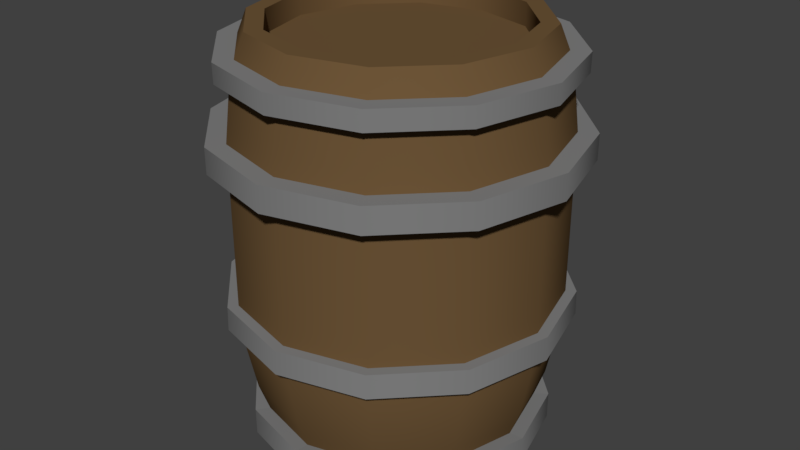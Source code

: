 # Source: Barrel.blend  (saved by Blender 2.78.0; exported with 4.5.12 LTS)
import bpy
from mathutils import Matrix  # noqa: F401  (used for matrix-valued properties, if any)

bpy.ops.wm.read_factory_settings(use_empty=True)
scene = bpy.context.scene
scene.name = 'Scene'

# ---- collections
col_collection_1 = bpy.data.collections.new('Collection 1'); scene.collection.children.link(col_collection_1)

# ---- materials (node trees are filled in below, after node groups)
mat_metal = bpy.data.materials.new('Metal')
mat_metal.alpha_threshold = 0.0
mat_metal.use_transparent_shadow = False
mat_metal.diffuse_color = (0.2203, 0.2203, 0.2203, 1.0)
mat_metal.roughness = 0.5
mat_metal.specular_intensity = 1.0
mat_metal.line_color = (0.0, 0.0, 0.0, 1.0)
mat_madeira = bpy.data.materials.new('Madeira')
mat_madeira.alpha_threshold = 0.0
mat_madeira.use_transparent_shadow = False
mat_madeira.diffuse_color = (0.1523, 0.08988, 0.03858, 1.0)
mat_madeira.roughness = 0.5
mat_madeira.specular_intensity = 0.161

# ---- material node trees

# ---- world
world_world = bpy.data.worlds.new('World'); scene.world = world_world
world_world.color = (0.05088, 0.05088, 0.05088)
world_world.use_sun_shadow = False
world_world.sun_shadow_jitter_overblur = 0.0
world_world.cycles.sampling_method = 'MANUAL'

# ---- meshes
me_circle = bpy.data.meshes.new('Circle')
me_circle.from_pydata([(0.342, -0.1974, 0.3464), (0.3949, -1.622e-07, 0.3464), (-0.342, 0.1974, 0.3464), (-0.1974, 0.342, 0.3464), (-6.375e-08, -0.3949, 0.3464), (-0.342, -0.1974, 0.3464), (0.342, 0.1974, 0.3464), (0.1974, -0.342, 0.3464), (-0.1974, -0.342, 0.3464), (0.1974, 0.342, 0.3464), (-0.3949, 4.122e-09, 0.3464), (-4.131e-09, 0.3949, 0.3464), (0.1407, 0.2438, 0.8969), (0.2438, 0.1407, 0.8969), (0.2815, -1.256e-07, 0.8969), (0.2438, -0.1407, 0.8969), (0.1407, -0.2438, 0.8969), (-4.404e-08, -0.2815, 0.8969), (-0.1407, -0.2438, 0.8969), (-0.2438, -0.1407, 0.8969), (-0.2815, -7.072e-09, 0.8969), (-0.2438, 0.1407, 0.8969), (-0.1407, 0.2438, 0.8969), (-1.535e-09, 0.2815, 0.8969), (-1.535e-09, 0.2815, 0.9492), (-0.1407, 0.2438, 0.9492), (-0.2438, 0.1407, 0.9492), (-0.2815, -7.072e-09, 0.9492), (-0.2438, -0.1407, 0.9492), (-0.1407, -0.2438, 0.9492), (-4.404e-08, -0.2815, 0.9492), (0.1407, -0.2438, 0.9492), (0.2438, -0.1407, 0.9492), (0.2815, -1.256e-07, 0.9492), (0.2438, 0.1407, 0.9492), (0.1407, 0.2438, 0.9492), (0.1852, 0.3208, 0.7227), (-0.1852, -0.3208, 0.7227), (-0.3208, -0.1852, 0.7227), (0.1852, -0.3208, 0.7227), (-5.952e-08, -0.3705, 0.7227), (-0.1852, 0.3208, 0.7227), (-0.3208, 0.1852, 0.7227), (0.3705, -1.546e-07, 0.7227), (0.3208, -0.1852, 0.7227), (-0.3705, 1.401e-09, 0.7227), (0.3208, 0.1852, 0.7227), (-3.583e-09, 0.3705, 0.7227), (-3.583e-09, 0.3705, 0.3464), (-0.3705, 1.401e-09, 0.3464), (0.1852, 0.3208, 0.3464), (-0.1852, -0.3208, 0.3464), (0.1852, -0.3208, 0.3464), (0.3208, 0.1852, 0.3464), (-0.3208, -0.1852, 0.3464), (-5.952e-08, -0.3705, 0.3464), (-0.1852, 0.3208, 0.3464), (-0.3208, 0.1852, 0.3464), (0.3705, -1.546e-07, 0.3464), (0.3208, -0.1852, 0.3464), (0.1607, 0.2783, 0.9492), (0.2783, 0.1607, 0.9492), (0.3213, -1.387e-07, 0.9492), (0.2783, -0.1607, 0.9492), (0.1607, -0.2783, 0.9492), (-4.986e-08, -0.3213, 0.9492), (-0.1607, -0.2783, 0.9492), (-0.2783, -0.1607, 0.9492), (-0.3213, -3.304e-09, 0.9492), (-0.2783, 0.1607, 0.9492), (-0.1607, 0.2783, 0.9492), (-1.336e-09, 0.3213, 0.9492), (-3.036e-09, 0.3556, 0.8506), (-0.1778, 0.3079, 0.8506), (-0.3079, 0.1778, 0.8506), (-0.3556, 2.174e-10, 0.8506), (-0.3079, -0.1778, 0.8506), (-0.1778, -0.3079, 0.8506), (-5.673e-08, -0.3556, 0.8506), (0.1778, -0.3079, 0.8506), (0.3079, -0.1778, 0.8506), (0.3556, -1.496e-07, 0.8506), (0.3079, 0.1778, 0.8506), (0.1778, 0.3079, 0.8506), (0.1801, 0.312, 0.2353), (0.312, 0.1801, 0.2353), (0.3603, -1.509e-07, 0.2353), (0.312, -0.1801, 0.2353), (0.1801, -0.312, 0.2353), (-5.768e-08, -0.3603, 0.2353), (-0.1801, -0.312, 0.2353), (-0.312, -0.1801, 0.2353), (-0.3603, 8.629e-10, 0.2353), (-0.312, 0.1801, 0.2353), (-0.1801, 0.312, 0.2353), (-3.279e-09, 0.3603, 0.2353), (-2.39e-09, 0.3387, 0.1278), (-0.1694, 0.2934, 0.1278), (-0.2934, 0.1694, 0.1278), (-0.3387, -1.443e-09, 0.1278), (-0.2934, -0.1694, 0.1278), (-0.1694, -0.2934, 0.1278), (-5.354e-08, -0.3387, 0.1278), (0.1694, -0.2934, 0.1278), (0.2934, -0.1694, 0.1278), (0.3387, -1.441e-07, 0.1278), (0.2934, 0.1694, 0.1278), (0.1694, 0.2934, 0.1278), (0.1579, 0.2735, 0.06252), (0.2735, 0.1579, 0.06252), (0.3158, -1.367e-07, 0.06252), (0.2735, -0.1579, 0.06252), (0.1579, -0.2735, 0.06252), (-5.001e-08, -0.3158, 0.06252), (-0.1579, -0.2735, 0.06252), (-0.2735, -0.1579, 0.06252), (-0.3158, -3.708e-09, 0.06252), (-0.2735, 0.1579, 0.06252), (-0.1579, 0.2735, 0.06252), (-2.328e-09, 0.3158, 0.06252), (-0.3151, 0.1819, 0.2879), (-5.833e-08, -0.3639, 0.2879), (0.3151, -0.1819, 0.2879), (-0.1819, -0.3151, 0.2879), (0.1819, 0.3151, 0.2879), (-0.1819, 0.3151, 0.2879), (0.3639, -1.522e-07, 0.2879), (-0.3151, -0.1819, 0.2879), (0.3151, 0.1819, 0.2879), (0.1819, -0.3151, 0.2879), (-0.3639, 1.053e-09, 0.2879), (-3.386e-09, 0.3639, 0.2879), (0.1852, 0.3208, 0.6627), (-0.1852, 0.3208, 0.6627), (0.3705, -1.546e-07, 0.6627), (-0.1852, -0.3208, 0.6627), (-3.583e-09, 0.3705, 0.6627), (0.3208, 0.1852, 0.6627), (-0.3705, 1.401e-09, 0.6627), (-5.952e-08, -0.3705, 0.6627), (-0.3208, 0.1852, 0.6627), (0.3208, -0.1852, 0.6627), (0.1852, -0.3208, 0.6627), (-0.3208, -0.1852, 0.6627), (-0.2971, 0.1715, 0.8958), (-0.343, -1.074e-09, 0.8958), (-5.421e-08, -0.343, 0.8958), (0.2971, 0.1715, 0.8958), (-0.2971, -0.1715, 0.8958), (0.1715, 0.2971, 0.8958), (-0.1715, -0.2971, 0.8958), (0.2971, -0.1715, 0.8958), (0.343, -1.456e-07, 0.8958), (-2.412e-09, 0.343, 0.8958), (0.1715, -0.2971, 0.8958), (-0.1715, 0.2971, 0.8958), (-3.848e-09, 0.3863, 0.8506), (-0.1932, 0.3346, 0.8506), (-0.3346, 0.1932, 0.8506), (-0.3863, 3.618e-09, 0.8506), (-0.3346, -0.1932, 0.8506), (-0.1932, -0.3346, 0.8506), (-6.218e-08, -0.3863, 0.8506), (0.1932, -0.3346, 0.8506), (0.3346, -0.1932, 0.8506), (0.3863, -1.591e-07, 0.8506), (0.3346, 0.1932, 0.8506), (0.1932, 0.3346, 0.8506), (-0.3351, 0.1935, 0.8958), (-0.3869, 3.27e-09, 0.8958), (-6.22e-08, -0.3869, 0.8958), (0.3351, 0.1935, 0.8958), (-0.3351, -0.1935, 0.8958), (0.1935, 0.3351, 0.8958), (-0.1935, -0.3351, 0.8958), (0.3351, -0.1935, 0.8958), (0.3869, -1.597e-07, 0.8958), (-3.777e-09, 0.3869, 0.8958), (0.1935, -0.3351, 0.8958), (-0.1935, 0.3351, 0.8958), (-3.122e-09, 0.3497, 0.002327), (-0.1749, 0.3029, 0.002327), (-0.3029, 0.1749, 0.002327), (-0.3497, -3.598e-10, 0.002327), (-0.3029, -0.1749, 0.002327), (-0.1749, -0.3029, 0.002327), (-5.593e-08, -0.3497, 0.002327), (0.1749, -0.3029, 0.002327), (0.3029, -0.1749, 0.002327), (0.3497, -1.477e-07, 0.002327), (0.3029, 0.1749, 0.002327), (0.1749, 0.3029, 0.002327), (0.175, 0.3031, 0.06562), (0.3031, 0.175, 0.06562), (0.35, -1.474e-07, 0.06562), (0.3031, -0.175, 0.06562), (0.175, -0.3031, 0.06562), (-5.545e-08, -0.35, 0.06562), (-0.175, -0.3031, 0.06562), (-0.3031, -0.175, 0.06562), (-0.35, 5.14e-11, 0.06562), (-0.3031, 0.175, 0.06562), (-0.175, 0.3031, 0.06562), (-2.594e-09, 0.35, 0.06562), (-0.3432, 0.1981, 0.2899), (-6.406e-08, -0.3963, 0.2899), (0.3432, -0.1981, 0.2899), (-0.1981, -0.3432, 0.2899), (0.1981, 0.3432, 0.2899), (-0.1981, 0.3432, 0.2899), (0.3963, -1.62e-07, 0.2899), (-0.3432, -0.1981, 0.2899), (0.3432, 0.1981, 0.2899), (0.1981, -0.3432, 0.2899), (-0.3963, 4.938e-09, 0.2899), (-4.221e-09, 0.3963, 0.2899), (0.2074, 0.3593, 0.7227), (-0.2074, -0.3593, 0.7227), (-0.3593, -0.2074, 0.7227), (0.2074, -0.3593, 0.7227), (-6.723e-08, -0.4149, 0.7227), (-0.2074, 0.3593, 0.7227), (-0.3593, 0.2074, 0.7227), (0.4149, -1.69e-07, 0.7227), (0.3593, -0.2074, 0.7227), (-0.4149, 5.794e-09, 0.7227), (0.3593, 0.2074, 0.7227), (-4.59e-09, 0.4149, 0.7227), (0.2074, 0.3593, 0.6627), (-0.2074, 0.3593, 0.6627), (0.4149, -1.69e-07, 0.6627), (-0.2074, -0.3593, 0.6627), (-4.59e-09, 0.4149, 0.6627), (0.3593, 0.2074, 0.6627), (-0.4149, 5.794e-09, 0.6627), (-6.723e-08, -0.4149, 0.6627), (-0.3593, 0.2074, 0.6627), (0.3593, -0.2074, 0.6627), (0.2074, -0.3593, 0.6627), (-0.3593, -0.2074, 0.6627), (-3.122e-09, 0.3497, 0.002327), (-0.1749, 0.3029, 0.002327), (-0.3029, 0.1749, 0.002327), (-0.3497, -3.598e-10, 0.002327), (-0.3029, -0.1749, 0.002327), (-0.1749, -0.3029, 0.002327), (-5.593e-08, -0.3497, 0.002327), (0.1749, -0.3029, 0.002327), (0.3029, -0.1749, 0.002327), (0.3497, -1.477e-07, 0.002327), (0.3029, 0.1749, 0.002327), (0.1749, 0.3029, 0.002327), (-1.541e-09, 0.3117, 0.002327), (-0.1558, 0.2699, 0.002327), (-0.2699, 0.1558, 0.002327), (-0.3117, -3.906e-09, 0.002327), (-0.2699, -0.1558, 0.002327), (-0.1558, -0.2699, 0.002327), (-4.86e-08, -0.3117, 0.002327), (0.1558, -0.2699, 0.002327), (0.2699, -0.1558, 0.002327), (0.3117, -1.352e-07, 0.002327), (0.2699, 0.1558, 0.002327), (0.1558, 0.2699, 0.002327)], [], [(207, 8, 5, 211), (31, 16, 17, 30), (25, 22, 23, 24), (33, 14, 15, 32), (28, 19, 20, 27), (35, 12, 13, 34), (29, 18, 19, 28), (22, 21, 20, 19, 18, 17, 16, 15, 14, 13, 12, 23), (27, 20, 21, 26), (67, 28, 27, 68), (32, 15, 16, 31), (34, 13, 14, 33), (30, 17, 18, 29), (26, 21, 22, 25), (60, 35, 34, 61), (70, 25, 24, 71), (61, 34, 33, 62), (65, 30, 29, 66), (64, 31, 30, 65), (24, 23, 12, 35), (66, 29, 28, 67), (45, 42, 222, 225), (71, 24, 35, 60), (68, 27, 26, 69), (63, 32, 31, 64), (69, 26, 25, 70), (136, 133, 229, 232), (133, 140, 236, 229), (37, 38, 218, 217), (141, 134, 230, 237), (41, 47, 227, 221), (135, 139, 235, 231), (47, 36, 216, 227), (139, 142, 238, 235), (48, 50, 9, 11), (38, 45, 225, 218), (44, 39, 219, 224), (137, 132, 228, 233), (129, 122, 206, 213), (130, 127, 211, 214), (54, 49, 10, 5), (120, 130, 214, 204), (59, 52, 7, 0), (131, 125, 209, 215), (55, 51, 8, 4), (125, 120, 204, 209), (144, 69, 70, 155), (122, 126, 210, 206), (123, 121, 205, 207), (57, 56, 3, 2), (150, 66, 67, 148), (153, 71, 60, 149), (148, 67, 68, 145), (145, 68, 69, 144), (151, 63, 64, 154), (152, 62, 63, 151), (154, 64, 65, 146), (62, 33, 32, 63), (147, 61, 62, 152), (37, 77, 76, 38), (149, 60, 61, 147), (146, 65, 66, 150), (40, 78, 77, 37), (39, 79, 78, 40), (42, 74, 73, 41), (46, 82, 81, 43), (38, 76, 75, 45), (41, 73, 72, 47), (44, 80, 79, 39), (45, 75, 74, 42), (155, 70, 71, 153), (43, 81, 80, 44), (107, 84, 85, 106), (36, 83, 82, 46), (105, 86, 87, 104), (103, 88, 89, 102), (96, 95, 84, 107), (104, 87, 88, 103), (98, 93, 94, 97), (102, 89, 90, 101), (106, 85, 86, 105), (101, 90, 91, 100), (47, 72, 83, 36), (97, 94, 95, 96), (110, 105, 104, 111), (100, 91, 92, 99), (109, 106, 105, 110), (114, 101, 100, 115), (112, 103, 102, 113), (113, 102, 101, 114), (115, 100, 99, 116), (108, 107, 106, 109), (117, 98, 97, 118), (116, 99, 98, 117), (111, 104, 103, 112), (99, 92, 93, 98), (119, 96, 107, 108), (111, 112, 196, 195), (118, 119, 203, 202), (110, 111, 195, 194), (117, 118, 202, 201), (116, 117, 201, 200), (108, 109, 193, 192), (119, 108, 192, 203), (109, 110, 194, 193), (114, 115, 199, 198), (113, 114, 198, 197), (115, 116, 200, 199), (112, 113, 197, 196), (118, 97, 96, 119), (86, 126, 122, 87), (94, 125, 131, 95), (91, 127, 130, 92), (85, 128, 126, 86), (95, 131, 124, 84), (84, 124, 128, 85), (88, 129, 121, 89), (89, 121, 123, 90), (93, 120, 125, 94), (92, 130, 120, 93), (87, 122, 129, 88), (90, 123, 127, 91), (58, 134, 141, 59), (56, 133, 136, 48), (54, 143, 138, 49), (53, 137, 134, 58), (48, 136, 132, 50), (50, 132, 137, 53), (52, 142, 139, 55), (55, 139, 135, 51), (57, 140, 133, 56), (49, 138, 140, 57), (59, 141, 142, 52), (51, 135, 143, 54), (81, 82, 166, 165), (151, 154, 178, 175), (72, 73, 157, 156), (75, 76, 160, 159), (76, 77, 161, 160), (152, 151, 175, 176), (79, 80, 164, 163), (73, 74, 158, 157), (154, 146, 170, 178), (144, 155, 179, 168), (74, 75, 159, 158), (147, 152, 176, 171), (157, 179, 177, 156), (162, 170, 174, 161), (167, 173, 171, 166), (166, 171, 176, 165), (163, 178, 170, 162), (165, 176, 175, 164), (164, 175, 178, 163), (159, 169, 168, 158), (160, 172, 169, 159), (156, 177, 173, 167), (161, 174, 172, 160), (158, 168, 179, 157), (82, 83, 167, 166), (145, 144, 168, 169), (155, 153, 177, 179), (80, 81, 165, 164), (148, 145, 169, 172), (146, 150, 174, 170), (78, 79, 163, 162), (153, 149, 173, 177), (149, 147, 171, 173), (77, 78, 162, 161), (83, 72, 156, 167), (150, 148, 172, 174), (185, 184, 244, 245), (191, 192, 193, 190), (186, 197, 198, 185), (189, 194, 195, 188), (185, 198, 199, 184), (182, 201, 202, 181), (180, 203, 192, 191), (190, 193, 194, 189), (184, 199, 200, 183), (187, 196, 197, 186), (188, 195, 196, 187), (181, 202, 203, 180), (183, 200, 201, 182), (206, 0, 7, 213), (214, 10, 2, 204), (204, 2, 3, 209), (205, 4, 8, 207), (213, 7, 4, 205), (208, 9, 6, 212), (215, 11, 9, 208), (212, 6, 1, 210), (211, 5, 10, 214), (209, 3, 11, 215), (210, 1, 0, 206), (126, 128, 212, 210), (127, 123, 207, 211), (56, 48, 11, 3), (124, 131, 215, 208), (51, 54, 5, 8), (49, 57, 2, 10), (128, 124, 208, 212), (52, 55, 4, 7), (58, 59, 0, 1), (50, 53, 6, 9), (121, 129, 213, 205), (53, 58, 1, 6), (231, 217, 218, 239), (237, 224, 219, 238), (234, 225, 222, 236), (236, 222, 221, 229), (235, 220, 217, 231), (238, 219, 220, 235), (228, 216, 226, 233), (232, 227, 216, 228), (233, 226, 223, 230), (239, 218, 225, 234), (229, 221, 227, 232), (230, 223, 224, 237), (39, 40, 220, 219), (140, 138, 234, 236), (138, 143, 239, 234), (43, 44, 224, 223), (36, 46, 226, 216), (46, 43, 223, 226), (142, 141, 237, 238), (134, 137, 233, 230), (42, 41, 221, 222), (143, 135, 231, 239), (132, 136, 232, 228), (40, 37, 217, 220), (244, 243, 255, 256), (180, 191, 251, 240), (182, 181, 241, 242), (189, 188, 248, 249), (186, 185, 245, 246), (183, 182, 242, 243), (190, 189, 249, 250), (187, 186, 246, 247), (184, 183, 243, 244), (191, 190, 250, 251), (181, 180, 240, 241), (188, 187, 247, 248), (253, 252, 263, 262, 261, 260, 259, 258, 257, 256, 255, 254), (251, 250, 262, 263), (241, 240, 252, 253), (248, 247, 259, 260), (245, 244, 256, 257), (240, 251, 263, 252), (242, 241, 253, 254), (249, 248, 260, 261), (246, 245, 257, 258), (243, 242, 254, 255), (250, 249, 261, 262), (247, 246, 258, 259)])
me_circle.polygons.foreach_set('use_smooth', [1, 1, 1, 1, 1, 1, 1, 1, 1, 1, 1, 1, 1, 1, 1, 1, 1, 1, 1, 1, 1, 0, 1, 1, 1, 1, 0, 0, 0, 0, 0, 0, 0, 0, 0, 0, 0, 0, 0, 0, 0, 0, 0, 0, 0, 0, 1, 0, 0, 0, 1, 1, 1, 1, 1, 1, 1, 1, 1, 1, 1, 1, 1, 1, 1, 1, 1, 1, 1, 1, 1, 1, 1, 1, 1, 1, 1, 1, 1, 1, 1, 1, 1, 1, 1, 1, 1, 1, 1, 1, 1, 1, 1, 1, 1, 1, 1, 0, 0, 0, 0, 0, 0, 0, 0, 0, 0, 0, 0, 1, 1, 1, 1, 1, 1, 1, 1, 1, 1, 1, 1, 1, 1, 1, 1, 1, 1, 1, 1, 1, 1, 1, 1, 1, 0, 0, 0, 0, 0, 0, 0, 0, 0, 0, 0, 0, 1, 1, 1, 1, 1, 1, 1, 1, 1, 1, 1, 1, 0, 0, 0, 0, 0, 0, 0, 0, 0, 0, 0, 0, 0, 1, 1, 1, 1, 1, 1, 1, 1, 1, 1, 1, 1, 1, 1, 1, 1, 1, 1, 1, 1, 1, 1, 1, 0, 0, 0, 0, 0, 0, 0, 0, 0, 0, 0, 0, 1, 1, 1, 1, 1, 1, 1, 1, 1, 1, 1, 1, 0, 0, 0, 0, 0, 0, 0, 0, 0, 0, 0, 0, 0, 0, 0, 0, 0, 0, 0, 0, 0, 0, 0, 0, 0, 0, 0, 0, 0, 0, 0, 0, 0, 0, 0, 0])
me_circle.polygons.foreach_set('material_index', [0, 1, 1, 1, 1, 1, 1, 1, 1, 1, 1, 1, 1, 1, 1, 1, 1, 1, 1, 1, 1, 0, 1, 1, 1, 1, 0, 0, 0, 0, 0, 0, 0, 0, 0, 0, 0, 0, 0, 0, 0, 0, 0, 0, 0, 0, 1, 0, 0, 0, 1, 1, 1, 1, 1, 1, 1, 1, 1, 1, 1, 1, 1, 1, 1, 1, 1, 1, 1, 1, 1, 1, 1, 1, 1, 1, 1, 1, 1, 1, 1, 1, 1, 1, 1, 1, 1, 1, 1, 1, 1, 1, 1, 1, 1, 1, 1, 0, 0, 0, 0, 0, 0, 0, 0, 0, 0, 0, 0, 1, 1, 1, 1, 1, 1, 1, 1, 1, 1, 1, 1, 1, 1, 1, 1, 1, 1, 1, 1, 1, 1, 1, 1, 1, 0, 0, 0, 0, 0, 0, 0, 0, 0, 0, 0, 0, 0, 0, 0, 0, 0, 0, 0, 0, 0, 0, 0, 0, 0, 0, 0, 0, 0, 0, 0, 0, 0, 0, 0, 0, 0, 0, 0, 0, 0, 0, 0, 0, 0, 0, 0, 0, 0, 0, 0, 0, 0, 0, 0, 0, 0, 0, 0, 0, 0, 0, 0, 0, 0, 0, 0, 0, 0, 0, 0, 0, 0, 0, 0, 0, 0, 0, 0, 0, 0, 0, 0, 0, 0, 0, 0, 0, 0, 0, 0, 0, 0, 0, 0, 0, 0, 0, 0, 0, 0, 0, 0, 0, 0, 0, 0, 0, 1, 0, 0, 0, 0, 0, 0, 0, 0, 0, 0, 0])
_k = set([(12, 13), (12, 23), (13, 14), (14, 15), (15, 16), (16, 17), (17, 18), (18, 19), (19, 20), (20, 21), (21, 22), (22, 23), (24, 25), (24, 35), (25, 26), (26, 27), (27, 28), (28, 29), (29, 30), (30, 31), (31, 32), (32, 33), (33, 34), (34, 35), (60, 61), (60, 71), (61, 62), (62, 63), (63, 64), (64, 65), (65, 66), (66, 67), (67, 68), (68, 69), (69, 70), (70, 71)])
me_circle.attributes.new('sharp_edge', 'BOOLEAN', 'EDGE').data.foreach_set('value', [ (min(e.vertices), max(e.vertices)) in _k for e in me_circle.edges])
_uv = me_circle.uv_layers.new(name='UVMap')
_uv.uv.foreach_set('vector', [0.08639, 0.9385, 0.08701, 0.919, 0.1648, 0.9195, 0.1643, 0.9391, 0.5015, 0.277, 0.4843, 0.2714, 0.4958, 0.2158, 0.5128, 0.2194, 0.2114, 0.4353, 0.2158, 0.4185, 0.2712, 0.4259, 0.2712, 0.4434, 0.4366, 0.3786, 0.4246, 0.3659, 0.4604, 0.3225, 0.4753, 0.3318, 0.06972, 0.3298, 0.08444, 0.3206, 0.1193, 0.3641, 0.1074, 0.3766, 0.3312, 0.4361, 0.3268, 0.4193, 0.3791, 0.3988, 0.3875, 0.4141, 0.04516, 0.2751, 0.0615, 0.2699, 0.08444, 0.3206, 0.06972, 0.3298, 0.8641, 0.4298, 0.8144, 0.4011, 0.7857, 0.3515, 0.7857, 0.2941, 0.8144, 0.2445, 0.8641, 0.2158, 0.9214, 0.2158, 0.9711, 0.2445, 0.9997, 0.2941, 0.9997, 0.3515, 0.9711, 0.4011, 0.9214, 0.4298, 0.1074, 0.3766, 0.1193, 0.3641, 0.1641, 0.3974, 0.1556, 0.4126, 0.05678, 0.3381, 0.06972, 0.3298, 0.1074, 0.3766, 0.09691, 0.3879, 0.4753, 0.3318, 0.4604, 0.3225, 0.4843, 0.2714, 0.5015, 0.277, 0.3875, 0.4141, 0.3791, 0.3988, 0.4246, 0.3659, 0.4366, 0.3786, 0.03562, 0.2185, 0.0512, 0.2158, 0.0615, 0.2699, 0.04516, 0.2751, 0.1556, 0.4126, 0.1641, 0.3974, 0.2158, 0.4185, 0.2114, 0.4353, 0.3352, 0.4511, 0.3312, 0.4361, 0.3875, 0.4141, 0.3952, 0.4275, 0.2077, 0.4503, 0.2114, 0.4353, 0.2712, 0.4434, 0.2714, 0.4588, 0.3952, 0.4275, 0.3875, 0.4141, 0.4366, 0.3786, 0.4474, 0.3897, 0.0197, 0.2169, 0.03562, 0.2185, 0.04516, 0.2751, 0.03018, 0.28, 0.5159, 0.2814, 0.5015, 0.277, 0.5128, 0.2194, 0.5273, 0.2182, 0.2712, 0.4434, 0.2712, 0.4259, 0.3268, 0.4193, 0.3312, 0.4361, 0.03018, 0.28, 0.04516, 0.2751, 0.06972, 0.3298, 0.05678, 0.3381, 0.2451, 0.7237, 0.3234, 0.7235, 0.3233, 0.7409, 0.245, 0.7411, 0.2714, 0.4588, 0.2712, 0.4434, 0.3312, 0.4361, 0.3352, 0.4511, 0.09691, 0.3879, 0.1074, 0.3766, 0.1556, 0.4126, 0.1483, 0.4261, 0.4886, 0.3399, 0.4753, 0.3318, 0.5015, 0.277, 0.5159, 0.2814, 0.1483, 0.4261, 0.1556, 0.4126, 0.2114, 0.4353, 0.2077, 0.4503, 0.4792, 0.7778, 0.401, 0.778, 0.4011, 0.7606, 0.4793, 0.7604, 0.401, 0.778, 0.3228, 0.7782, 0.3229, 0.7608, 0.4011, 0.7606, 0.08889, 0.7239, 0.1669, 0.7239, 0.1668, 0.7412, 0.08844, 0.741, 0.7921, 0.777, 0.7139, 0.7772, 0.714, 0.7599, 0.7922, 0.7597, 0.4016, 0.7233, 0.4798, 0.7231, 0.4797, 0.7405, 0.4015, 0.7407, 0.08788, 0.7788, 0.005674, 0.7811, 0.0002811, 0.7615, 0.08787, 0.761, 0.4798, 0.7231, 0.558, 0.7229, 0.5579, 0.7403, 0.4797, 0.7405, 0.9524, 0.7811, 0.8701, 0.777, 0.8706, 0.7599, 0.9582, 0.7629, 0.4711, 0.9107, 0.5466, 0.9107, 0.5466, 0.9201, 0.4711, 0.9201, 0.1669, 0.7239, 0.2451, 0.7237, 0.245, 0.7411, 0.1668, 0.7412, 0.7927, 0.7223, 0.8711, 0.7221, 0.8711, 0.74, 0.7926, 0.7397, 0.6357, 0.7774, 0.5574, 0.7776, 0.5575, 0.7602, 0.6358, 0.76, 0.8439, 0.9506, 0.7702, 0.9509, 0.7702, 0.9385, 0.8441, 0.9384, 0.2415, 0.9521, 0.1642, 0.9521, 0.1643, 0.9391, 0.2416, 0.9392, 0.1649, 0.9099, 0.2421, 0.9102, 0.242, 0.9197, 0.1648, 0.9195, 0.3183, 0.9521, 0.2415, 0.9521, 0.2416, 0.9392, 0.3184, 0.9393, 0.7705, 0.9106, 0.8445, 0.9105, 0.8445, 0.92, 0.7705, 0.9198, 0.4706, 0.9519, 0.3947, 0.952, 0.3948, 0.9393, 0.4707, 0.9392, 0.004198, 0.9058, 0.08726, 0.9094, 0.08701, 0.919, 0.001013, 0.9159, 0.3947, 0.952, 0.3183, 0.9521, 0.3184, 0.9393, 0.3948, 0.9393, 0.1383, 0.4434, 0.1483, 0.4261, 0.2077, 0.4503, 0.2024, 0.4695, 0.7702, 0.9509, 0.6959, 0.9512, 0.6959, 0.9388, 0.7702, 0.9385, 0.08635, 0.9519, 0.004253, 0.9534, 0.0002811, 0.9387, 0.08639, 0.9385, 0.3189, 0.9104, 0.3952, 0.9106, 0.3952, 0.92, 0.3188, 0.9199, 0.01157, 0.2856, 0.03018, 0.28, 0.05678, 0.3381, 0.03977, 0.3483, 0.2711, 0.4788, 0.2714, 0.4588, 0.3352, 0.4511, 0.3399, 0.4705, 0.03977, 0.3483, 0.05678, 0.3381, 0.09691, 0.3879, 0.08296, 0.4021, 0.08296, 0.4021, 0.09691, 0.3879, 0.1483, 0.4261, 0.1383, 0.4434, 0.5054, 0.3508, 0.4886, 0.3399, 0.5159, 0.2814, 0.5349, 0.2877, 0.461, 0.4044, 0.4474, 0.3897, 0.4886, 0.3399, 0.5054, 0.3508, 0.5349, 0.2877, 0.5159, 0.2814, 0.5273, 0.2182, 0.5477, 0.2196, 0.4474, 0.3897, 0.4366, 0.3786, 0.4753, 0.3318, 0.4886, 0.3399, 0.4046, 0.4452, 0.3952, 0.4275, 0.4474, 0.3897, 0.461, 0.4044, 0.07022, 0.5472, 0.08507, 0.5065, 0.1539, 0.529, 0.142, 0.5706, 0.3399, 0.4705, 0.3352, 0.4511, 0.3952, 0.4275, 0.4046, 0.4452, 0.0002811, 0.218, 0.0197, 0.2169, 0.03018, 0.28, 0.01157, 0.2856, 0.0002811, 0.5189, 0.01794, 0.4794, 0.08507, 0.5065, 0.07022, 0.5472, 0.8097, 0.5472, 0.7948, 0.5065, 0.8619, 0.4794, 0.8796, 0.5189, 0.2895, 0.602, 0.2955, 0.5591, 0.3676, 0.5667, 0.3645, 0.6099, 0.5904, 0.602, 0.5843, 0.5591, 0.6557, 0.5465, 0.6647, 0.5889, 0.142, 0.5706, 0.1539, 0.529, 0.2242, 0.5465, 0.2152, 0.5889, 0.3645, 0.6099, 0.3676, 0.5667, 0.4399, 0.5692, 0.4399, 0.6126, 0.7379, 0.5706, 0.7259, 0.529, 0.7948, 0.5065, 0.8097, 0.5472, 0.2152, 0.5889, 0.2242, 0.5465, 0.2955, 0.5591, 0.2895, 0.602, 0.2024, 0.4695, 0.2077, 0.4503, 0.2714, 0.4588, 0.2711, 0.4788, 0.6647, 0.5889, 0.6557, 0.5465, 0.7259, 0.529, 0.7379, 0.5706, 0.4789, 0.05894, 0.4834, 0.02235, 0.5549, 0.0353, 0.546, 0.0711, 0.5153, 0.6099, 0.5123, 0.5667, 0.5843, 0.5591, 0.5904, 0.602, 0.6112, 0.09124, 0.6244, 0.05675, 0.6908, 0.08641, 0.6736, 0.1191, 0.7324, 0.1543, 0.7534, 0.1238, 0.8126, 0.1684, 0.7876, 0.1975, 0.4108, 0.05493, 0.411, 0.01809, 0.4834, 0.02235, 0.4789, 0.05894, 0.6736, 0.1191, 0.6908, 0.08641, 0.7534, 0.1238, 0.7324, 0.1543, 0.2759, 0.07144, 0.2673, 0.03567, 0.3386, 0.02255, 0.3429, 0.05912, 0.03711, 0.1982, 0.0117, 0.1699, 0.07016, 0.1245, 0.09096, 0.1549, 0.546, 0.0711, 0.5549, 0.0353, 0.6244, 0.05675, 0.6112, 0.09124, 0.09096, 0.1549, 0.07016, 0.1245, 0.1322, 0.08697, 0.1491, 0.1196, 0.4399, 0.6126, 0.4399, 0.5692, 0.5123, 0.5667, 0.5153, 0.6099, 0.3429, 0.05912, 0.3386, 0.02255, 0.411, 0.01809, 0.4108, 0.05493, 0.6028, 0.1135, 0.6112, 0.09124, 0.6736, 0.1191, 0.6625, 0.1403, 0.1491, 0.1196, 0.1322, 0.08697, 0.1982, 0.05725, 0.211, 0.09169, 0.5403, 0.09422, 0.546, 0.0711, 0.6112, 0.09124, 0.6028, 0.1135, 0.1045, 0.1743, 0.09096, 0.1549, 0.1491, 0.1196, 0.1601, 0.1406, 0.7187, 0.1741, 0.7324, 0.1543, 0.7876, 0.1975, 0.7706, 0.2153, 0.05398, 0.2153, 0.03711, 0.1982, 0.09096, 0.1549, 0.1045, 0.1743, 0.1601, 0.1406, 0.1491, 0.1196, 0.211, 0.09169, 0.2195, 0.1139, 0.476, 0.08256, 0.4789, 0.05894, 0.546, 0.0711, 0.5403, 0.09422, 0.2816, 0.09447, 0.2759, 0.07144, 0.3429, 0.05912, 0.3458, 0.08269, 0.2195, 0.1139, 0.211, 0.09169, 0.2759, 0.07144, 0.2816, 0.09447, 0.6625, 0.1403, 0.6736, 0.1191, 0.7324, 0.1543, 0.7187, 0.1741, 0.211, 0.09169, 0.1982, 0.05725, 0.2673, 0.03567, 0.2759, 0.07144, 0.4109, 0.0787, 0.4108, 0.05493, 0.4789, 0.05894, 0.476, 0.08256, 0.6364, 0.7874, 0.7139, 0.7857, 0.7142, 0.8018, 0.6366, 0.8028, 0.2911, 0.7961, 0.3549, 0.7943, 0.3551, 0.8075, 0.2913, 0.8087, 0.5619, 0.7891, 0.6364, 0.7874, 0.6366, 0.8028, 0.5621, 0.8039, 0.2296, 0.7978, 0.2911, 0.7961, 0.2913, 0.8087, 0.2299, 0.81, 0.1705, 0.7996, 0.2296, 0.7978, 0.2299, 0.81, 0.1708, 0.8113, 0.4213, 0.7925, 0.4903, 0.7908, 0.4904, 0.805, 0.4215, 0.8062, 0.3549, 0.7943, 0.4213, 0.7925, 0.4215, 0.8062, 0.3551, 0.8075, 0.4903, 0.7908, 0.5619, 0.7891, 0.5621, 0.8039, 0.4904, 0.805, 0.05912, 0.8031, 0.1137, 0.8014, 0.1139, 0.8127, 0.05909, 0.8138, 0.0036, 0.8016, 0.05912, 0.8031, 0.05909, 0.8138, 0.0002811, 0.8128, 0.1137, 0.8014, 0.1705, 0.7996, 0.1708, 0.8113, 0.1139, 0.8127, 0.7139, 0.7857, 0.7951, 0.7817, 0.8004, 0.7992, 0.7142, 0.8018, 0.3458, 0.08269, 0.3429, 0.05912, 0.4108, 0.05493, 0.4109, 0.0787, 0.6244, 0.05675, 0.6307, 0.04006, 0.6991, 0.07058, 0.6908, 0.08641, 0.3386, 0.02255, 0.3365, 0.004889, 0.411, 0.0002811, 0.411, 0.01809, 0.1322, 0.08697, 0.124, 0.07121, 0.1919, 0.04062, 0.1982, 0.05725, 0.5549, 0.0353, 0.5592, 0.01798, 0.6307, 0.04006, 0.6244, 0.05675, 0.411, 0.01809, 0.411, 0.0002811, 0.4856, 0.004663, 0.4834, 0.02235, 0.4834, 0.02235, 0.4856, 0.004663, 0.5592, 0.01798, 0.5549, 0.0353, 0.7534, 0.1238, 0.7634, 0.109, 0.8237, 0.1542, 0.8126, 0.1684, 0.0117, 0.1699, 0.0002811, 0.1557, 0.06008, 0.1098, 0.07016, 0.1245, 0.2673, 0.03567, 0.2631, 0.01841, 0.3365, 0.004889, 0.3386, 0.02255, 0.1982, 0.05725, 0.1919, 0.04062, 0.2631, 0.01841, 0.2673, 0.03567, 0.6908, 0.08641, 0.6991, 0.07058, 0.7634, 0.109, 0.7534, 0.1238, 0.07016, 0.1245, 0.06008, 0.1098, 0.124, 0.07121, 0.1322, 0.08697, 0.6794, 0.7193, 0.6794, 0.6131, 0.7549, 0.6131, 0.7549, 0.7193, 0.3776, 0.7193, 0.3776, 0.6131, 0.453, 0.6131, 0.453, 0.7193, 0.1512, 0.7193, 0.1512, 0.6131, 0.2267, 0.6131, 0.2267, 0.7193, 0.6039, 0.7193, 0.6039, 0.6131, 0.6794, 0.6131, 0.6794, 0.7193, 0.453, 0.7193, 0.453, 0.6131, 0.5285, 0.6131, 0.5285, 0.7193, 0.5285, 0.7193, 0.5285, 0.6131, 0.6039, 0.6131, 0.6039, 0.7193, 0.8303, 0.7193, 0.8303, 0.6131, 0.9058, 0.6131, 0.9058, 0.7193, 0.0002811, 0.7193, 0.0002811, 0.6131, 0.07574, 0.6131, 0.07574, 0.7193, 0.3021, 0.7193, 0.3021, 0.6131, 0.3776, 0.6131, 0.3776, 0.7193, 0.2267, 0.7193, 0.2267, 0.6131, 0.3021, 0.6131, 0.3021, 0.7193, 0.7549, 0.7193, 0.7549, 0.6131, 0.8303, 0.6131, 0.8303, 0.7193, 0.07574, 0.7193, 0.07574, 0.6131, 0.1512, 0.6131, 0.1512, 0.7193, 0.661, 0.9027, 0.5869, 0.9039, 0.5867, 0.892, 0.6608, 0.8906, 0.7348, 0.8557, 0.8097, 0.8533, 0.8102, 0.8714, 0.7352, 0.8734, 0.4397, 0.9052, 0.3668, 0.9052, 0.3669, 0.8934, 0.4398, 0.8934, 0.222, 0.904, 0.1503, 0.9027, 0.1506, 0.8911, 0.2223, 0.8923, 0.1503, 0.9027, 0.07871, 0.901, 0.07905, 0.8891, 0.1506, 0.8911, 0.6605, 0.8577, 0.7348, 0.8557, 0.7352, 0.8734, 0.6608, 0.8752, 0.8105, 0.8989, 0.7356, 0.901, 0.7353, 0.8889, 0.8103, 0.8869, 0.3668, 0.9052, 0.2942, 0.9048, 0.2944, 0.8931, 0.3669, 0.8934, 0.8097, 0.8533, 0.8878, 0.8487, 0.8939, 0.8684, 0.8102, 0.8714, 0.295, 0.8611, 0.3673, 0.8612, 0.3671, 0.8784, 0.2947, 0.8781, 0.2942, 0.9048, 0.222, 0.904, 0.2223, 0.8923, 0.2944, 0.8931, 0.5866, 0.8592, 0.6605, 0.8577, 0.6608, 0.8752, 0.5868, 0.8766, 0.3669, 0.8934, 0.3671, 0.8784, 0.4399, 0.8782, 0.4398, 0.8934, 0.0002811, 0.8871, 0.0009978, 0.8701, 0.0798, 0.8745, 0.07905, 0.8891, 0.513, 0.8929, 0.5132, 0.8776, 0.5868, 0.8766, 0.5867, 0.892, 0.5867, 0.892, 0.5868, 0.8766, 0.6608, 0.8752, 0.6608, 0.8906, 0.8103, 0.8869, 0.8102, 0.8714, 0.8939, 0.8684, 0.894, 0.8865, 0.6608, 0.8906, 0.6608, 0.8752, 0.7352, 0.8734, 0.7353, 0.8889, 0.7353, 0.8889, 0.7352, 0.8734, 0.8102, 0.8714, 0.8103, 0.8869, 0.2223, 0.8923, 0.2227, 0.8774, 0.2947, 0.8781, 0.2944, 0.8931, 0.1506, 0.8911, 0.1511, 0.8763, 0.2227, 0.8774, 0.2223, 0.8923, 0.4398, 0.8934, 0.4399, 0.8782, 0.5132, 0.8776, 0.513, 0.8929, 0.07905, 0.8891, 0.0798, 0.8745, 0.1511, 0.8763, 0.1506, 0.8911, 0.2944, 0.8931, 0.2947, 0.8781, 0.3671, 0.8784, 0.3669, 0.8934, 0.5869, 0.9039, 0.5131, 0.9048, 0.513, 0.8929, 0.5867, 0.892, 0.2231, 0.8605, 0.295, 0.8611, 0.2947, 0.8781, 0.2227, 0.8774, 0.3673, 0.8612, 0.44, 0.861, 0.4399, 0.8782, 0.3671, 0.8784, 0.7356, 0.901, 0.661, 0.9027, 0.6608, 0.8906, 0.7353, 0.8889, 0.1516, 0.8595, 0.2231, 0.8605, 0.2227, 0.8774, 0.1511, 0.8763, 0.006949, 0.8528, 0.08059, 0.858, 0.0798, 0.8745, 0.0009978, 0.8701, 0.8905, 0.8994, 0.8105, 0.8989, 0.8103, 0.8869, 0.894, 0.8865, 0.44, 0.861, 0.5131, 0.8603, 0.5132, 0.8776, 0.4399, 0.8782, 0.5131, 0.8603, 0.5866, 0.8592, 0.5868, 0.8766, 0.5132, 0.8776, 0.07871, 0.901, 0.003439, 0.9002, 0.0002811, 0.8871, 0.07905, 0.8891, 0.5131, 0.9048, 0.4397, 0.9052, 0.4398, 0.8934, 0.513, 0.8929, 0.08059, 0.858, 0.1516, 0.8595, 0.1511, 0.8763, 0.0798, 0.8745, 0.05898, 0.8302, 0.114, 0.8298, 0.114, 0.8308, 0.059, 0.8312, 0.4215, 0.8271, 0.4215, 0.8062, 0.4904, 0.805, 0.4904, 0.8267, 0.0002812, 0.8313, 0.0002811, 0.8128, 0.05909, 0.8138, 0.05898, 0.8302, 0.5621, 0.8263, 0.5621, 0.8039, 0.6366, 0.8028, 0.6365, 0.8261, 0.05898, 0.8302, 0.05909, 0.8138, 0.1139, 0.8127, 0.114, 0.8298, 0.2299, 0.8286, 0.2299, 0.81, 0.2913, 0.8087, 0.2913, 0.828, 0.3552, 0.8275, 0.3551, 0.8075, 0.4215, 0.8062, 0.4215, 0.8271, 0.4904, 0.8267, 0.4904, 0.805, 0.5621, 0.8039, 0.5621, 0.8263, 0.114, 0.8298, 0.1139, 0.8127, 0.1708, 0.8113, 0.1708, 0.8292, 0.7141, 0.8263, 0.7142, 0.8018, 0.8004, 0.7992, 0.8002, 0.8283, 0.6365, 0.8261, 0.6366, 0.8028, 0.7142, 0.8018, 0.7141, 0.8263, 0.2913, 0.828, 0.2913, 0.8087, 0.3551, 0.8075, 0.3552, 0.8275, 0.1708, 0.8292, 0.1708, 0.8113, 0.2299, 0.81, 0.2299, 0.8286, 0.7702, 0.9385, 0.7705, 0.9198, 0.8445, 0.92, 0.8441, 0.9384, 0.2416, 0.9392, 0.242, 0.9197, 0.3188, 0.9199, 0.3184, 0.9393, 0.3184, 0.9393, 0.3188, 0.9199, 0.3952, 0.92, 0.3948, 0.9393, 0.0002811, 0.9387, 0.001013, 0.9159, 0.08701, 0.919, 0.08639, 0.9385, 0.8441, 0.9384, 0.8445, 0.92, 0.9254, 0.9192, 0.9253, 0.9406, 0.5462, 0.9391, 0.5466, 0.9201, 0.6216, 0.92, 0.6213, 0.939, 0.4707, 0.9392, 0.4711, 0.9201, 0.5466, 0.9201, 0.5462, 0.9391, 0.6213, 0.939, 0.6216, 0.92, 0.6963, 0.9199, 0.6959, 0.9388, 0.1643, 0.9391, 0.1648, 0.9195, 0.242, 0.9197, 0.2416, 0.9392, 0.3948, 0.9393, 0.3952, 0.92, 0.4711, 0.9201, 0.4707, 0.9392, 0.6959, 0.9388, 0.6963, 0.9199, 0.7705, 0.9198, 0.7702, 0.9385, 0.6959, 0.9512, 0.6213, 0.9515, 0.6213, 0.939, 0.6959, 0.9388, 0.1642, 0.9521, 0.08635, 0.9519, 0.08639, 0.9385, 0.1643, 0.9391, 0.3952, 0.9106, 0.4711, 0.9107, 0.4711, 0.9201, 0.3952, 0.92, 0.5462, 0.9517, 0.4706, 0.9519, 0.4707, 0.9392, 0.5462, 0.9391, 0.08726, 0.9094, 0.1649, 0.9099, 0.1648, 0.9195, 0.08701, 0.919, 0.2421, 0.9102, 0.3189, 0.9104, 0.3188, 0.9199, 0.242, 0.9197, 0.6213, 0.9515, 0.5462, 0.9517, 0.5462, 0.9391, 0.6213, 0.939, 0.8445, 0.9105, 0.9225, 0.9089, 0.9254, 0.9192, 0.8445, 0.92, 0.6963, 0.9107, 0.7705, 0.9106, 0.7705, 0.9198, 0.6963, 0.9199, 0.5466, 0.9107, 0.6217, 0.9107, 0.6216, 0.92, 0.5466, 0.9201, 0.9214, 0.9534, 0.8439, 0.9506, 0.8441, 0.9384, 0.9253, 0.9406, 0.6217, 0.9107, 0.6963, 0.9107, 0.6963, 0.9199, 0.6216, 0.92, 0.08787, 0.761, 0.08844, 0.741, 0.1668, 0.7412, 0.1665, 0.7612, 0.7922, 0.7597, 0.7926, 0.7397, 0.8711, 0.74, 0.8706, 0.7599, 0.2447, 0.761, 0.245, 0.7411, 0.3233, 0.7409, 0.3229, 0.7608, 0.3229, 0.7608, 0.3233, 0.7409, 0.4015, 0.7407, 0.4011, 0.7606, 0.0002811, 0.7615, 0.0008081, 0.738, 0.08844, 0.741, 0.08787, 0.761, 0.8706, 0.7599, 0.8711, 0.74, 0.9587, 0.7394, 0.9582, 0.7629, 0.5575, 0.7602, 0.5579, 0.7403, 0.6361, 0.7401, 0.6358, 0.76, 0.4793, 0.7604, 0.4797, 0.7405, 0.5579, 0.7403, 0.5575, 0.7602, 0.6358, 0.76, 0.6361, 0.7401, 0.7143, 0.7399, 0.714, 0.7599, 0.1665, 0.7612, 0.1668, 0.7412, 0.245, 0.7411, 0.2447, 0.761, 0.4011, 0.7606, 0.4015, 0.7407, 0.4797, 0.7405, 0.4793, 0.7604, 0.714, 0.7599, 0.7143, 0.7399, 0.7926, 0.7397, 0.7922, 0.7597, 0.8711, 0.7221, 0.9533, 0.7198, 0.9587, 0.7394, 0.8711, 0.74, 0.3228, 0.7782, 0.2446, 0.7784, 0.2447, 0.761, 0.3229, 0.7608, 0.2446, 0.7784, 0.1664, 0.7786, 0.1665, 0.7612, 0.2447, 0.761, 0.7144, 0.7225, 0.7927, 0.7223, 0.7926, 0.7397, 0.7143, 0.7399, 0.558, 0.7229, 0.6362, 0.7227, 0.6361, 0.7401, 0.5579, 0.7403, 0.6362, 0.7227, 0.7144, 0.7225, 0.7143, 0.7399, 0.6361, 0.7401, 0.8701, 0.777, 0.7921, 0.777, 0.7922, 0.7597, 0.8706, 0.7599, 0.7139, 0.7772, 0.6357, 0.7774, 0.6358, 0.76, 0.714, 0.7599, 0.3234, 0.7235, 0.4016, 0.7233, 0.4015, 0.7407, 0.3233, 0.7409, 0.1664, 0.7786, 0.08788, 0.7788, 0.08787, 0.761, 0.1665, 0.7612, 0.5574, 0.7776, 0.4792, 0.7778, 0.4793, 0.7604, 0.5575, 0.7602, 0.006654, 0.7198, 0.08889, 0.7239, 0.08844, 0.741, 0.0008081, 0.738, 0.114, 0.8308, 0.1709, 0.8302, 0.1708, 0.8433, 0.114, 0.8434, 0.3552, 0.8275, 0.4215, 0.8271, 0.4215, 0.8283, 0.3552, 0.8287, 0.2299, 0.8286, 0.2913, 0.828, 0.2914, 0.8292, 0.2299, 0.8297, 0.5621, 0.8263, 0.6365, 0.8261, 0.6365, 0.8275, 0.5621, 0.8277, 0.0002812, 0.8313, 0.05898, 0.8302, 0.059, 0.8312, 0.0003086, 0.8323, 0.1708, 0.8292, 0.2299, 0.8286, 0.2299, 0.8297, 0.1709, 0.8302, 0.4904, 0.8267, 0.5621, 0.8263, 0.5621, 0.8277, 0.4904, 0.8279, 0.7141, 0.8263, 0.8002, 0.8283, 0.8001, 0.8299, 0.7141, 0.8277, 0.114, 0.8298, 0.1708, 0.8292, 0.1709, 0.8302, 0.114, 0.8308, 0.4215, 0.8271, 0.4904, 0.8267, 0.4904, 0.8279, 0.4215, 0.8283, 0.2913, 0.828, 0.3552, 0.8275, 0.3552, 0.8287, 0.2914, 0.8292, 0.6365, 0.8261, 0.7141, 0.8263, 0.7141, 0.8277, 0.6365, 0.8275, 0.58, 0.2476, 0.635, 0.2158, 0.6985, 0.2158, 0.7534, 0.2476, 0.7852, 0.3025, 0.7852, 0.366, 0.7534, 0.421, 0.6985, 0.4527, 0.635, 0.4527, 0.58, 0.421, 0.5483, 0.366, 0.5483, 0.3025, 0.4215, 0.8283, 0.4904, 0.8279, 0.4903, 0.8437, 0.4214, 0.8435, 0.2914, 0.8292, 0.3552, 0.8287, 0.3551, 0.8433, 0.2913, 0.8432, 0.6365, 0.8275, 0.7141, 0.8277, 0.7137, 0.8449, 0.6364, 0.8445, 0.059, 0.8312, 0.114, 0.8308, 0.114, 0.8434, 0.05913, 0.8436, 0.3552, 0.8287, 0.4215, 0.8283, 0.4214, 0.8435, 0.3551, 0.8433, 0.2299, 0.8297, 0.2914, 0.8292, 0.2913, 0.8432, 0.2299, 0.8432, 0.5621, 0.8277, 0.6365, 0.8275, 0.6364, 0.8445, 0.5619, 0.8441, 0.0003086, 0.8323, 0.059, 0.8312, 0.05913, 0.8436, 0.004071, 0.8456, 0.1709, 0.8302, 0.2299, 0.8297, 0.2299, 0.8432, 0.1708, 0.8433, 0.4904, 0.8279, 0.5621, 0.8277, 0.5619, 0.8441, 0.4903, 0.8437, 0.7141, 0.8277, 0.8001, 0.8299, 0.7945, 0.8481, 0.7137, 0.8449])
me_circle.materials.append(mat_metal)
me_circle.materials.append(mat_madeira)
me_circle.use_remesh_preserve_volume = False
me_circle.use_remesh_preserve_attributes = False
me_circle.use_mirror_vertex_groups = False
me_circle.update()

# ---- objects
ob_barrel = bpy.data.objects.new('Barrel', me_circle)

# ---- transforms, parenting, visibility, modifiers, constraints
ob_barrel.location = (0.0, 0.0, 0.0)
ob_barrel.lineart.crease_threshold = 0.0

# ---- collection membership
col_collection_1.objects.link(ob_barrel)

# ---- scene / render settings (as saved in the file)
scene.frame_start = 1; scene.frame_end = 250; scene.frame_set(29)
scene.render.engine = 'BLENDER_EEVEE_NEXT'
scene.render.resolution_percentage = 50
scene.render.dither_intensity = 0.0
scene.cycles.use_denoising = False
scene.cycles.samples = 128
scene.cycles.sampling_pattern = 'TABULATED_SOBOL'
scene.cycles.light_sampling_threshold = 0.0
scene.cycles.use_adaptive_sampling = False
scene.cycles.use_light_tree = False
scene.cycles.blur_glossy = 0.0
scene.cycles.sample_clamp_indirect = 0.0
scene.view_settings.view_transform = 'Standard'
bpy.context.view_layer.update()

# ---- added for rendering (the .blend has no active camera and no usable light): camera, sun
cam_auto = bpy.data.cameras.new('AutoCamera')
cam_auto.lens = 50.0
cam_auto.sensor_width = 36.0
cam_auto.clip_end = 1000.0
ob_auto_camera = bpy.data.objects.new('AutoCamera', cam_auto)
scene.collection.objects.link(ob_auto_camera)
ob_auto_camera.location = (1.39508, -1.67409, 1.59182)
ob_auto_camera.rotation_euler = (1.09748, -7.21219e-08, 0.694738)
scene.camera = ob_auto_camera
light_auto_sun = bpy.data.lights.new('AutoSun', 'SUN')
light_auto_sun.energy = 3.0
light_auto_sun.angle = 0.0523599
ob_auto_sun = bpy.data.objects.new('AutoSun', light_auto_sun)
scene.collection.objects.link(ob_auto_sun)
ob_auto_sun.rotation_euler = (0.872665, 0.174533, 0.523599)
bpy.context.view_layer.update()

